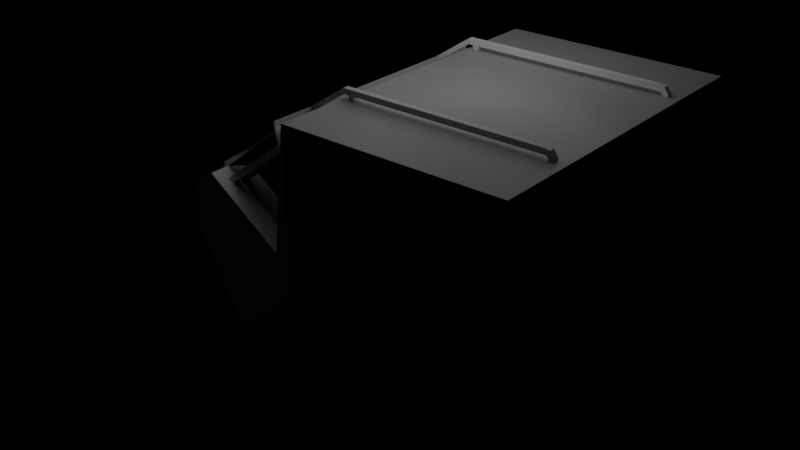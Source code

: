 # Source: module_cockpit_mk1.blend  (saved by Blender 2.81.16; exported with 4.5.12 LTS)
import bpy
from mathutils import Matrix  # noqa: F401  (used for matrix-valued properties, if any)

bpy.ops.wm.read_factory_settings(use_empty=True)
scene = bpy.context.scene
scene.name = 'Scene'

# ---- collections
col_ship_mesh = bpy.data.collections.new('Ship Mesh'); scene.collection.children.link(col_ship_mesh)
col_collection_3 = bpy.data.collections.new('Collection 3'); scene.collection.children.link(col_collection_3)

# ---- materials (node trees are filled in below, after node groups)
mat_engine_hull = bpy.data.materials.new('engine_hull')
mat_cockpit_glass = bpy.data.materials.new('cockpit_glass')

# ---- material node trees
mat_engine_hull.use_nodes = True; mat_engine_hull.node_tree.nodes.clear()
_N = mat_engine_hull.node_tree.nodes; _L = mat_engine_hull.node_tree.links
n0 = _N.new('ShaderNodeOutputMaterial'); n0.name = 'Material Output'; n0.location = (300, 300)
n1 = _N.new('ShaderNodeBsdfPrincipled'); n1.name = 'Principled BSDF'; n1.location = (10, 300)
n1.distribution = 'GGX'
n1.subsurface_method = 'BURLEY'
n1.inputs[0].default_value = (0.4109, 0.4109, 0.4109, 1.0)
n1.inputs[3].default_value = 1.45
n1.inputs[27].default_value = (0.0, 0.0, 0.0, 1.0)
n1.inputs[28].default_value = 1.0
_L.new(n1.outputs[0], n0.inputs[0])
n0.is_active_output = True
mat_cockpit_glass.use_nodes = True; mat_cockpit_glass.node_tree.nodes.clear()
_N = mat_cockpit_glass.node_tree.nodes; _L = mat_cockpit_glass.node_tree.links
n0 = _N.new('ShaderNodeOutputMaterial'); n0.name = 'Material Output'; n0.location = (300, 300)
n1 = _N.new('ShaderNodeBsdfPrincipled'); n1.name = 'Principled BSDF'; n1.location = (10, 300)
n1.distribution = 'GGX'
n1.subsurface_method = 'BURLEY'
n1.inputs[0].default_value = (0.0, 0.0, 0.0, 1.0)
n1.inputs[1].default_value = 1.0
n1.inputs[2].default_value = 0.0
n1.inputs[3].default_value = 1.45
n1.inputs[27].default_value = (0.0, 0.0, 0.0, 1.0)
n1.inputs[28].default_value = 1.0
_L.new(n1.outputs[0], n0.inputs[0])
n0.is_active_output = True

# ---- world
world_world = bpy.data.worlds.new('World'); scene.world = world_world
world_world.color = (0.0, 0.0, 0.0)
world_world.use_sun_shadow = False
world_world.sun_shadow_jitter_overblur = 0.0
world_world.cycles.sampling_method = 'MANUAL'

# ---- lights
light_point = bpy.data.lights.new('Point', 'POINT')
light_point.transmission_factor = 0.0
light_point.energy = 5000.0
light_point.shadow_soft_size = 17.78
light_point.shadow_maximum_resolution = 0.006
light_point.use_absolute_resolution = True
light_point_001 = bpy.data.lights.new('Point.001', 'POINT')
light_point_001.transmission_factor = 0.0
light_point_001.energy = 5000.0
light_point_001.shadow_soft_size = 17.78
light_point_001.shadow_maximum_resolution = 0.006
light_point_001.use_absolute_resolution = True
light_point_003 = bpy.data.lights.new('Point.003', 'POINT')
light_point_003.transmission_factor = 0.0
light_point_003.energy = 5000.0
light_point_003.shadow_soft_size = 17.78
light_point_003.shadow_maximum_resolution = 0.006
light_point_003.use_absolute_resolution = True

# ---- meshes
me_cube_018 = bpy.data.meshes.new('Cube.018')
me_cube_018.from_pydata([(-0.25, -0.25, -0.25), (-0.25, -0.25, 0.25), (-0.25, 0.25, -0.25), (-0.25, 0.25, 0.25), (0.25, -0.25, -0.25), (0.25, -0.25, 0.25), (0.25, 0.25, -0.25), (0.25, 0.25, 0.25), (-0.1768, -0.25, 0.6937), (-0.1768, 0.25, 0.6937), (0.1768, 0.25, 0.3402), (0.1768, -0.25, 0.3402), (20.13, 4.75, 14.27), (20.13, 5.25, 14.27), (20.13, 5.25, 13.77), (20.13, 4.75, 13.77), (20.63, 4.75, 14.27), (20.63, 5.25, 14.27), (20.63, 5.25, 13.77), (20.63, 4.75, 13.77), (21.13, 4.75, 14.27), (21.13, 5.25, 14.27), (21.13, 5.25, 13.77), (21.13, 4.75, 13.77), (20.63, 5.25, 13.32), (20.63, 4.75, 13.32), (21.13, 5.25, 13.32), (21.13, 4.75, 13.32), (38.13, 4.75, 14.27), (38.13, 5.25, 14.27), (38.13, 5.25, 13.77), (38.13, 4.75, 13.77), (38.8, 4.75, 14.19), (38.8, 5.25, 14.19), (38.45, 5.25, 13.76), (38.45, 4.75, 13.76), (39.18, 4.75, 13.64), (39.18, 5.25, 13.64), (38.68, 5.25, 13.64), (38.68, 4.75, 13.64), (39.18, 4.75, 13.02), (39.18, 5.25, 13.02), (38.68, 5.25, 13.02), (38.68, 4.75, 13.02), (16.2, 4.75, 11.63), (16.2, 5.25, 11.63), (16.2, 4.75, 11.13), (16.2, 5.25, 11.13), (16.57, 4.75, 11.88), (16.57, 4.75, 11.38), (16.57, 5.25, 11.88), (16.57, 5.25, 11.38), (3.027, 0.25, 2.836), (3.325, 0.25, 2.459), (3.027, -0.25, 2.836), (3.325, -0.25, 2.459), (2.585, 0.25, 2.54), (2.891, 0.25, 2.167), (2.585, -0.25, 2.54), (2.891, -0.25, 2.167), (2.585, -3.0, 2.54), (3.027, -3.0, 2.836), (2.891, -3.0, 2.167), (3.325, -3.0, 2.459), (16.2, -3.0, 11.13), (16.2, -3.0, 11.63), (16.57, -3.0, 11.88), (16.57, -3.0, 11.38), (16.57, 8.575, 11.88), (16.2, 8.4, 11.64), (16.57, 8.575, 11.38), (16.2, 8.4, 11.14), (16.57, 9.275, 11.88), (16.2, 9.098, 11.64), (16.57, 9.275, 11.38), (16.2, 9.098, 11.14), (19.25, 9.825, 6.56), (19.01, 9.714, 6.274), (19.25, 10.53, 6.56), (19.01, 10.41, 6.274), (17.22, 9.578, 10.21), (16.88, 9.417, 9.96), (16.88, 8.719, 9.96), (17.22, 8.878, 10.21), (17.5, 9.708, 9.709), (17.17, 8.856, 9.454), (17.17, 9.554, 9.454), (17.5, 9.008, 9.709), (4.076, 3.605, 0.6683), (3.783, 3.468, 1.175), (3.783, 2.77, 1.175), (4.076, 2.906, 0.6683)], [], [(0, 1, 3, 2), (2, 3, 7, 6), (6, 7, 5, 4), (4, 5, 1, 0), (2, 6, 4, 0), (3, 1, 8, 9), (50, 48, 12, 13), (1, 5, 11, 8), (7, 3, 9, 10), (5, 7, 10, 11), (12, 15, 19, 16), (48, 49, 15, 12), (51, 50, 13, 14), (49, 51, 14, 15), (19, 18, 24, 25), (14, 13, 17, 18), (15, 14, 18, 19), (13, 12, 16, 17), (20, 23, 31, 28), (17, 16, 20, 21), (16, 19, 23, 20), (18, 17, 21, 22), (25, 24, 26, 27), (23, 19, 25, 27), (18, 22, 26, 24), (22, 23, 27, 26), (31, 30, 34, 35), (22, 21, 29, 30), (23, 22, 30, 31), (21, 20, 28, 29), (32, 35, 39, 36), (29, 28, 32, 33), (28, 31, 35, 32), (30, 29, 33, 34), (39, 38, 42, 43), (34, 33, 37, 38), (35, 34, 38, 39), (33, 32, 36, 37), (42, 41, 40, 43), (37, 36, 40, 41), (36, 39, 43, 40), (38, 37, 41, 42), (55, 53, 47, 46), (53, 52, 45, 47), (54, 55, 46, 44), (52, 54, 44, 45), (46, 47, 51, 49), (50, 51, 70, 68), (46, 49, 67, 64), (45, 44, 48, 50), (56, 58, 54, 52), (54, 58, 60, 61), (57, 56, 52, 53), (59, 57, 53, 55), (11, 10, 57, 59), (10, 9, 56, 57), (8, 11, 59, 58), (9, 8, 58, 56), (60, 62, 63, 61), (55, 54, 61, 63), (59, 55, 63, 62), (58, 59, 62, 60), (65, 64, 67, 66), (49, 48, 66, 67), (48, 44, 65, 66), (44, 46, 64, 65), (71, 69, 73, 75), (47, 45, 69, 71), (51, 47, 71, 70), (45, 50, 68, 69), (75, 73, 72, 74), (69, 68, 72, 73), (68, 70, 74, 72), (86, 84, 78, 79), (76, 77, 79, 78), (87, 85, 77, 76), (84, 87, 76, 78), (85, 86, 79, 77), (71, 75, 81, 82), (74, 70, 83, 80), (70, 71, 82, 83), (75, 74, 80, 81), (82, 81, 89, 90), (80, 83, 87, 84), (83, 82, 85, 87), (81, 80, 84, 86), (90, 89, 88, 91), (85, 82, 90, 91), (81, 86, 88, 89), (86, 85, 91, 88)])
_uv = me_cube_018.uv_layers.new(name='UVMap')
_uv.uv.foreach_set('vector', [0.375, 0.0, 0.625, 0.0, 0.625, 0.25, 0.375, 0.25, 0.375, 0.25, 0.625, 0.25, 0.625, 0.5, 0.375, 0.5, 0.375, 0.5, 0.625, 0.5, 0.625, 0.75, 0.375, 0.75, 0.375, 0.75, 0.625, 0.75, 0.625, 1.0, 0.375, 1.0, 0.125, 0.5, 0.375, 0.5, 0.375, 0.75, 0.125, 0.75, 0.625, 0.25, 0.625, 0.0, 0.625, 0.0, 0.625, 0.25, 0.625, 0.25, 0.625, 0.0, 0.625, 0.0, 0.625, 0.25, 0.625, 1.0, 0.625, 0.75, 0.625, 0.75, 0.625, 1.0, 0.625, 0.5, 0.625, 0.25, 0.625, 0.25, 0.625, 0.5, 0.625, 0.75, 0.625, 0.5, 0.625, 0.5, 0.625, 0.75, 0.625, 1.0, 0.625, 0.75, 0.625, 0.75, 0.625, 1.0, 0.625, 1.0, 0.625, 0.75, 0.625, 0.75, 0.625, 1.0, 0.625, 0.5, 0.625, 0.25, 0.625, 0.25, 0.625, 0.5, 0.625, 0.75, 0.625, 0.5, 0.625, 0.5, 0.625, 0.75, 0.625, 0.75, 0.625, 0.5, 0.625, 0.5, 0.625, 0.75, 0.625, 0.5, 0.625, 0.25, 0.625, 0.25, 0.625, 0.5, 0.625, 0.75, 0.625, 0.5, 0.625, 0.5, 0.625, 0.75, 0.625, 0.25, 0.625, 0.0, 0.625, 0.0, 0.625, 0.25, 0.625, 1.0, 0.625, 0.75, 0.625, 0.75, 0.625, 1.0, 0.625, 0.25, 0.625, 0.0, 0.625, 0.0, 0.625, 0.25, 0.625, 1.0, 0.625, 0.75, 0.625, 0.75, 0.625, 1.0, 0.625, 0.5, 0.625, 0.25, 0.625, 0.25, 0.625, 0.5, 0.625, 0.75, 0.625, 0.5, 0.625, 0.5, 0.625, 0.75, 0.625, 0.75, 0.625, 0.75, 0.625, 0.75, 0.625, 0.75, 0.625, 0.5, 0.625, 0.5, 0.625, 0.5, 0.625, 0.5, 0.625, 0.5, 0.625, 0.75, 0.625, 0.75, 0.625, 0.5, 0.625, 0.75, 0.625, 0.5, 0.625, 0.5, 0.625, 0.75, 0.625, 0.5, 0.625, 0.25, 0.625, 0.25, 0.625, 0.5, 0.625, 0.75, 0.625, 0.5, 0.625, 0.5, 0.625, 0.75, 0.625, 0.25, 0.625, 0.0, 0.625, 0.0, 0.625, 0.25, 0.625, 1.0, 0.625, 0.75, 0.625, 0.75, 0.625, 1.0, 0.625, 0.25, 0.625, 0.0, 0.625, 0.0, 0.625, 0.25, 0.625, 1.0, 0.625, 0.75, 0.625, 0.75, 0.625, 1.0, 0.625, 0.5, 0.625, 0.25, 0.625, 0.25, 0.625, 0.5, 0.625, 0.75, 0.625, 0.5, 0.625, 0.5, 0.625, 0.75, 0.625, 0.5, 0.625, 0.25, 0.625, 0.25, 0.625, 0.5, 0.625, 0.75, 0.625, 0.5, 0.625, 0.5, 0.625, 0.75, 0.625, 0.25, 0.625, 0.0, 0.625, 0.0, 0.625, 0.25, 0.625, 0.5, 0.875, 0.5, 0.875, 0.75, 0.625, 0.75, 0.625, 0.25, 0.625, 0.0, 0.625, 0.0, 0.625, 0.25, 0.625, 1.0, 0.625, 0.75, 0.625, 0.75, 0.625, 1.0, 0.625, 0.5, 0.625, 0.25, 0.625, 0.25, 0.625, 0.5, 0.625, 0.75, 0.625, 0.5, 0.625, 0.5, 0.625, 0.75, 0.625, 0.5, 0.625, 0.25, 0.625, 0.25, 0.625, 0.5, 0.625, 1.0, 0.625, 0.75, 0.625, 0.75, 0.625, 1.0, 0.625, 0.25, 0.625, 0.0, 0.625, 0.0, 0.625, 0.25, 0.625, 0.75, 0.625, 0.5, 0.625, 0.5, 0.625, 0.75, 0.625, 0.25, 0.625, 0.5, 0.625, 0.5, 0.625, 0.25, 0.625, 0.75, 0.625, 0.75, 0.625, 0.75, 0.625, 0.75, 0.625, 0.25, 0.625, 0.0, 0.625, 0.0, 0.625, 0.25, 0.625, 0.25, 0.625, 0.0, 0.625, 0.0, 0.625, 0.25, 0.625, 0.0, 0.625, 0.0, 0.625, 0.0, 0.625, 0.0, 0.625, 0.5, 0.625, 0.25, 0.625, 0.25, 0.625, 0.5, 0.625, 0.75, 0.625, 0.5, 0.625, 0.5, 0.625, 0.75, 0.625, 0.75, 0.625, 0.5, 0.625, 0.5, 0.625, 0.75, 0.625, 0.5, 0.625, 0.25, 0.625, 0.25, 0.625, 0.5, 0.625, 1.0, 0.625, 0.75, 0.625, 0.75, 0.625, 1.0, 0.625, 0.25, 0.625, 0.0, 0.625, 0.0, 0.625, 0.25, 0.625, 1.0, 0.625, 0.75, 0.625, 0.75, 0.625, 1.0, 0.625, 0.75, 0.625, 1.0, 0.625, 1.0, 0.625, 0.75, 0.625, 0.75, 0.625, 0.75, 0.625, 0.75, 0.625, 0.75, 0.625, 1.0, 0.625, 0.75, 0.625, 0.75, 0.625, 1.0, 0.625, 1.0, 0.625, 0.75, 0.625, 0.75, 0.625, 1.0, 0.625, 0.75, 0.625, 1.0, 0.625, 1.0, 0.625, 0.75, 0.625, 0.0, 0.625, 0.0, 0.625, 0.0, 0.625, 0.0, 0.625, 1.0, 0.625, 0.75, 0.625, 0.75, 0.625, 1.0, 0.625, 0.5, 0.625, 0.25, 0.625, 0.25, 0.625, 0.5, 0.625, 0.5, 0.625, 0.25, 0.625, 0.25, 0.625, 0.5, 0.625, 0.5, 0.625, 0.5, 0.625, 0.5, 0.625, 0.5, 0.625, 0.25, 0.625, 0.25, 0.625, 0.25, 0.625, 0.25, 0.625, 0.5, 0.625, 0.25, 0.625, 0.25, 0.625, 0.5, 0.625, 0.25, 0.625, 0.25, 0.625, 0.25, 0.625, 0.25, 0.625, 0.25, 0.625, 0.5, 0.625, 0.5, 0.625, 0.25, 0.625, 0.5, 0.625, 0.5, 0.625, 0.5, 0.625, 0.5, 0.625, 0.5, 0.625, 0.5, 0.625, 0.5, 0.625, 0.5, 0.625, 0.5, 0.625, 0.5, 0.625, 0.5, 0.625, 0.5, 0.625, 0.5, 0.625, 0.5, 0.625, 0.5, 0.625, 0.5, 0.625, 0.5, 0.625, 0.5, 0.625, 0.5, 0.625, 0.5, 0.625, 0.5, 0.625, 0.5, 0.625, 0.5, 0.625, 0.5, 0.625, 0.5, 0.625, 0.5, 0.625, 0.5, 0.625, 0.5, 0.625, 0.5, 0.625, 0.5, 0.625, 0.5, 0.625, 0.5, 0.625, 0.5, 0.625, 0.5, 0.625, 0.5, 0.625, 0.5, 0.625, 0.5, 0.625, 0.5, 0.625, 0.5, 0.625, 0.5, 0.625, 0.5, 0.625, 0.5, 0.625, 0.5, 0.625, 0.5, 0.625, 0.5, 0.625, 0.5, 0.625, 0.5, 0.625, 0.5, 0.625, 0.5, 0.625, 0.5, 0.625, 0.5, 0.625, 0.5, 0.625, 0.5, 0.625, 0.5, 0.625, 0.5, 0.625, 0.5, 0.625, 0.5, 0.625, 0.5, 0.625, 0.5, 0.625, 0.5, 0.625, 0.5, 0.625, 0.5, 0.625, 0.5, 0.625, 0.5, 0.625, 0.5, 0.625, 0.5, 0.625, 0.5, 0.625, 0.5])
me_cube_018.use_remesh_fix_poles = True
me_cube_018.use_remesh_preserve_attributes = False
me_cube_018.use_mirror_vertex_groups = False
me_cube_018.update()
me_cube_017 = bpy.data.meshes.new('Cube.017')
me_cube_017.from_pydata([(-10.0, 15.0, -15.0), (-10.0, 15.0, 15.0), (10.0, 15.0, -15.0), (10.0, 15.0, 15.0), (-32.5, 5.0, -5.0), (-32.5, 5.0, -9.537e-07), (-27.75, 7.111, 3.166), (-27.75, 7.111, -7.111), (-12.43, 13.92, -13.92), (-12.43, 13.92, 3.0), (-10.0, 12.0, -15.0), (-10.0, 12.0, 15.0), (10.0, 12.0, -15.0), (10.0, 12.0, 15.0), (-32.5, 3.0, -5.0), (-32.5, 3.0, -9.537e-07), (-27.75, 5.0, -7.111), (-27.75, 5.0, 3.166), (-12.43, 12.0, 3.0), (-12.43, 12.0, -13.92), (-10.0, 12.0, 15.0), (-12.43, 12.0, 13.38), (-27.75, 5.0, 3.166), (-10.0, 0.0, 15.0), (10.0, 0.0, -15.0), (-32.5, 0.0, -9.537e-07), (-27.75, 0.0, -7.111), (-12.43, 0.0, -13.92), (-10.0, 0.0, -15.0), (10.0, 0.0, 15.0), (-32.5, 0.0, -5.0), (-27.75, 0.0, 3.166), (-10.0, 0.0, 15.0), (-27.75, 0.0, 3.166), (-12.43, 0.0, 13.38)], [], [(0, 1, 3, 2), (14, 15, 5, 4), (17, 6, 5, 15), (6, 7, 4, 5), (9, 8, 7, 6), (18, 9, 6, 17), (11, 1, 9, 18), (1, 0, 8, 9), (0, 10, 19, 8), (18, 17, 22, 21), (23, 11, 20, 32), (8, 19, 16, 7), (7, 16, 14, 4), (31, 17, 15, 25), (30, 25, 15, 14), (3, 1, 11, 13), (0, 2, 12, 10), (2, 3, 13, 12), (32, 20, 21, 34), (34, 21, 22, 33), (11, 18, 21, 20), (17, 31, 33, 22), (12, 13, 29, 24), (10, 12, 24, 28), (13, 11, 23, 29), (16, 26, 30, 14), (19, 27, 26, 16), (10, 28, 27, 19)])
me_cube_017.polygons.foreach_set('material_index', [0, 0, 0, 0, 0, 0, 0, 0, 0, 1, 0, 0, 0, 0, 0, 0, 0, 0, 0, 1, 0, 0, 0, 0, 0, 0, 0, 0])
_uv = me_cube_017.uv_layers.new(name='UVMap')
_uv.uv.foreach_set('vector', [0.375, 0.25, 0.625, 0.25, 0.625, 0.5, 0.375, 0.5, 0.375, 0.125, 0.625, 0.125, 0.625, 0.25, 0.375, 0.25, 0.875, 0.625, 0.875, 0.5, 0.875, 0.5, 0.875, 0.625, 0.625, 0.25, 0.375, 0.25, 0.375, 0.25, 0.625, 0.25, 0.625, 0.25, 0.375, 0.25, 0.375, 0.25, 0.625, 0.25, 0.875, 0.625, 0.875, 0.5, 0.875, 0.5, 0.875, 0.625, 0.875, 0.625, 0.875, 0.5, 0.875, 0.5, 0.875, 0.625, 0.625, 0.25, 0.375, 0.25, 0.375, 0.25, 0.625, 0.25, 0.125, 0.5, 0.125, 0.625, 0.125, 0.625, 0.125, 0.5, 0.875, 0.625, 0.875, 0.625, 0.875, 0.625, 0.875, 0.625, 0.875, 0.6562, 0.875, 0.625, 0.875, 0.625, 0.875, 0.6562, 0.125, 0.5, 0.125, 0.625, 0.125, 0.625, 0.125, 0.5, 0.125, 0.5, 0.125, 0.625, 0.125, 0.625, 0.125, 0.5, 0.875, 0.6562, 0.875, 0.625, 0.875, 0.625, 0.875, 0.6562, 0.375, 0.09375, 0.625, 0.09375, 0.625, 0.125, 0.375, 0.125, 0.625, 0.5, 0.875, 0.5, 0.875, 0.625, 0.625, 0.625, 0.125, 0.5, 0.375, 0.5, 0.375, 0.625, 0.125, 0.625, 0.375, 0.5, 0.625, 0.5, 0.625, 0.625, 0.375, 0.625, 0.875, 0.6562, 0.875, 0.625, 0.875, 0.625, 0.875, 0.6562, 0.875, 0.6562, 0.875, 0.625, 0.875, 0.625, 0.875, 0.6562, 0.875, 0.625, 0.875, 0.625, 0.875, 0.625, 0.875, 0.625, 0.875, 0.625, 0.875, 0.6562, 0.875, 0.6562, 0.875, 0.625, 0.375, 0.625, 0.625, 0.625, 0.625, 0.6562, 0.375, 0.6562, 0.125, 0.625, 0.375, 0.625, 0.375, 0.6562, 0.125, 0.6562, 0.625, 0.625, 0.875, 0.625, 0.875, 0.6562, 0.625, 0.6562, 0.125, 0.625, 0.125, 0.6562, 0.125, 0.6562, 0.125, 0.625, 0.125, 0.625, 0.125, 0.6562, 0.125, 0.6562, 0.125, 0.625, 0.125, 0.625, 0.125, 0.6562, 0.125, 0.6562, 0.125, 0.625])
me_cube_017.materials.append(mat_engine_hull)
me_cube_017.materials.append(mat_cockpit_glass)
me_cube_017.use_remesh_fix_poles = True
me_cube_017.use_remesh_preserve_attributes = False
me_cube_017.use_mirror_vertex_groups = False
me_cube_017.update()

# ---- objects
ob_point = bpy.data.objects.new('Point', light_point)
ob_point_001 = bpy.data.objects.new('Point.001', light_point_001)
ob_protectors = bpy.data.objects.new('protectors', me_cube_018)
ob_ship_main_body = bpy.data.objects.new('ship_main_body', me_cube_017)
ob_point_002 = bpy.data.objects.new('Point.002', light_point_003)

# ---- transforms, parenting, visibility, modifiers, constraints
ob_point.location = (-4.27, 1.93, 24.94)
ob_point.lineart.crease_threshold = 0.0
ob_point_001.location = (-33.38, 5.0, 22.62)
ob_point_001.lineart.crease_threshold = 0.0
ob_protectors.location = (-30.13, 3.0, 1.583)
ob_protectors.lineart.crease_threshold = 0.0
_m = ob_protectors.modifiers.new('Mirror', 'MIRROR')
_m.use_axis = (False, True, False)
_m.use_clip = True
_m.mirror_object = ob_ship_main_body
ob_ship_main_body.location = (0.0, 0.0, 0.0)
ob_ship_main_body.lineart.crease_threshold = 0.0
_m = ob_ship_main_body.modifiers.new('Mirror', 'MIRROR')
_m.use_axis = (False, True, False)
_m.use_clip = True
ob_point_002.location = (-42.66, 42.25, -20.0)
ob_point_002.lineart.crease_threshold = 0.0

# ---- collection membership
col_ship_mesh.objects.link(ob_point)
col_ship_mesh.objects.link(ob_point_001)
col_ship_mesh.objects.link(ob_protectors)
col_ship_mesh.objects.link(ob_ship_main_body)
col_ship_mesh.objects.link(ob_point_002)

# ---- scene / render settings (as saved in the file)
scene.frame_start = 1; scene.frame_end = 250; scene.frame_set(1)
scene.render.engine = 'CYCLES'
scene.render.dither_intensity = 0.0
scene.cycles.use_denoising = False
scene.cycles.samples = 256
scene.cycles.sampling_pattern = 'TABULATED_SOBOL'
scene.cycles.use_adaptive_sampling = False
scene.cycles.use_light_tree = False
scene.cycles.blur_glossy = 0.0
scene.cycles.sample_clamp_indirect = 0.0
scene.eevee.taa_samples = 64
scene.eevee.taa_render_samples = 128
scene.view_settings.view_transform = 'Standard'
scene.unit_settings.scale_length = 0.1
bpy.context.view_layer.update()

# ---- added for rendering (the .blend has no active camera): camera
cam_auto = bpy.data.cameras.new('AutoCamera')
cam_auto.lens = 50.0
cam_auto.sensor_width = 36.0
cam_auto.clip_end = 1000.0
ob_auto_camera = bpy.data.objects.new('AutoCamera', cam_auto)
scene.collection.objects.link(ob_auto_camera)
ob_auto_camera.location = (44.7087, -67.1504, 45.1919)
ob_auto_camera.rotation_euler = (1.09748, -7.21219e-08, 0.694738)
scene.camera = ob_auto_camera
bpy.context.view_layer.update()
